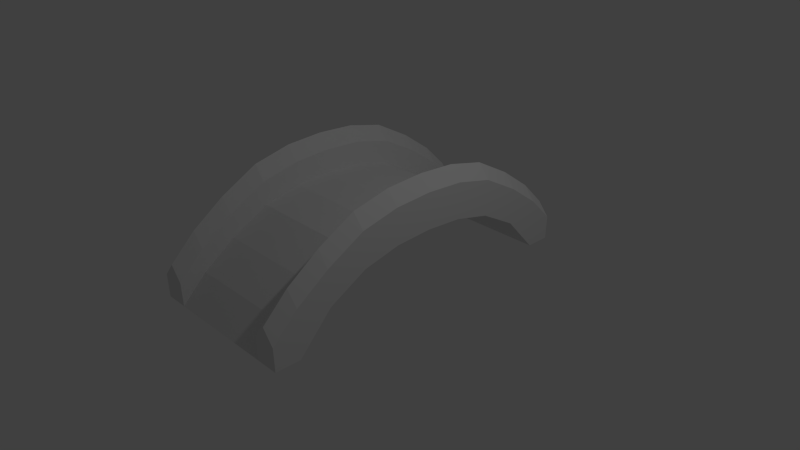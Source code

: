 # Source: PONTE.blend  (saved by Blender 2.76.0; exported with 4.5.12 LTS)
import bpy
from mathutils import Matrix  # noqa: F401  (used for matrix-valued properties, if any)

bpy.ops.wm.read_factory_settings(use_empty=True)
scene = bpy.context.scene
scene.name = 'Scene'

# ---- collections
col_collection_1 = bpy.data.collections.new('Collection 1'); scene.collection.children.link(col_collection_1)

# ---- materials (node trees are filled in below, after node groups)
mat_material = bpy.data.materials.new('Material')
mat_material.alpha_threshold = 0.0
mat_material.use_transparent_shadow = False
mat_material.roughness = 0.5
mat_material.line_color = (0.0, 0.0, 0.0, 1.0)

# ---- material node trees

# ---- world
world_world = bpy.data.worlds.new('World'); scene.world = world_world
world_world.color = (0.05088, 0.05088, 0.05088)
world_world.use_sun_shadow = False
world_world.sun_shadow_jitter_overblur = 0.0
world_world.cycles.sampling_method = 'MANUAL'
world_world.cycles.sample_map_resolution = 256

# ---- cameras
cam_camera = bpy.data.cameras.new('Camera')
cam_camera.clip_end = 100.0
cam_camera.lens = 35.0
cam_camera.sensor_width = 32.0
cam_camera.sensor_height = 18.0
cam_camera.ortho_scale = 7.314
cam_camera.dof.focus_distance = 0.0
cam_camera.dof.aperture_fstop = 128.0

# ---- lights
light_lamp = bpy.data.lights.new('Lamp', 'POINT')
light_lamp.transmission_factor = 0.0
light_lamp.cutoff_distance = 30.0
light_lamp.energy = 100.0
light_lamp.shadow_buffer_clip_start = 1.001
light_lamp.shadow_soft_size = 0.1
light_lamp.shadow_maximum_resolution = 0.006
light_lamp.use_absolute_resolution = True
light_lamp.cycles.use_multiple_importance_sampling = False

# ---- meshes
me_cube = bpy.data.meshes.new('Cube')
me_cube.from_pydata([(1.0, -11.6, -1.0), (1.0, -13.6, -1.0), (-1.0, -13.6, -1.0), (-1.0, -11.6, -1.0), (1.0, -11.6, 1.0), (-1.0, -8.947, 1.886), (1.0, -8.947, 1.886), (-1.0, -11.6, 1.0), (1.0, -9.011, 2.864), (-1.0, -9.011, 2.864), (-1.0, -5.939, 3.547), (1.0, -5.939, 3.547), (1.0, -6.002, 4.525), (-1.0, -6.002, 4.525), (0.7113, -13.6, -1.0), (0.7113, -9.011, 2.864), (0.7113, -11.6, 1.0), (0.7113, -8.947, 1.886), (0.7113, -6.002, 4.525), (0.7113, -5.939, 3.547), (-0.7113, -11.6, -1.0), (-0.7113, -13.6, -1.0), (-0.7113, -9.011, 2.864), (-0.7113, -11.6, 1.0), (-0.7113, -8.947, 1.886), (-0.7113, -6.002, 4.525), (-0.7113, -5.939, 3.547), (-0.7113, -13.66, 0.886), (-1.0, -13.66, 0.886), (-1.0, -11.66, 2.886), (-1.0, -9.078, 4.75), (-0.7113, -9.078, 4.75), (-0.7113, -11.66, 2.886), (1.0, -11.66, 2.886), (1.0, -13.66, 0.886), (1.0, -9.078, 4.75), (-0.7113, -6.069, 6.411), (-1.0, -6.069, 6.411), (1.0, -6.069, 6.411), (0.7113, -13.66, 0.886), (0.7113, -9.078, 4.75), (0.7113, -11.66, 2.886), (0.7113, -6.069, 6.411), (0.8557, -13.6, -1.0), (0.8557, -8.947, 1.886), (0.8557, -5.939, 3.547), (0.8557, -13.66, 2.006), (0.8557, -9.078, 5.87), (0.8557, -11.66, 4.006), (0.8557, -6.069, 7.531), (-0.8557, -11.6, -1.0), (-0.8557, -8.947, 1.886), (-0.8557, -5.939, 3.547), (-0.8557, -13.66, 2.006), (-0.8557, -9.078, 5.87), (-0.8557, -11.66, 4.006), (-0.8557, -6.069, 7.531), (1.0, -2.969, 4.256), (1.0, -3.001, 5.235), (-1.0, -2.969, 4.256), (-1.0, -3.001, 5.235), (0.7113, -3.001, 5.235), (0.7113, -2.969, 4.256), (-0.7113, -3.001, 5.235), (-0.7113, -2.969, 4.256), (1.0, -3.035, 7.121), (-1.0, -3.035, 7.121), (0.7113, -3.035, 7.121), (-0.7113, -3.035, 7.121), (0.8557, -3.035, 8.241), (0.8557, -2.969, 4.256), (-0.8557, -3.035, 8.241), (-0.8557, -2.969, 4.256), (0.7113, -11.6, -1.0), (-0.8557, -13.6, -1.0), (0.8557, -11.6, -1.0), (1.0, 11.6, -1.0), (1.0, 13.6, -1.0), (-1.0, 13.6, -1.0), (-1.0, 11.6, -1.0), (1.0, 11.6, 1.0), (-1.0, 8.947, 1.886), (1.0, 8.947, 1.886), (-1.0, 11.6, 1.0), (1.0, 9.011, 2.864), (-1.0, 9.011, 2.864), (-1.0, 5.939, 3.547), (1.0, 5.939, 3.547), (1.0, 6.002, 4.525), (-1.0, 6.002, 4.525), (-1.0, 0.0, 4.434), (-1.0, 0.0, 5.414), (1.0, 0.0, 5.414), (1.0, 0.0, 4.434), (0.7113, 11.6, -1.0), (0.7113, 13.6, -1.0), (0.7113, 9.011, 2.864), (0.7113, 11.6, 1.0), (0.7113, 8.947, 1.886), (0.7113, 6.002, 4.525), (0.7113, 5.939, 3.547), (0.7113, 0.0, 5.414), (0.7113, 0.0, 4.434), (-0.7113, 11.6, -1.0), (-0.7113, 13.6, -1.0), (-0.7113, 9.011, 2.864), (-0.7113, 11.6, 1.0), (-0.7113, 8.947, 1.886), (-0.7113, 6.002, 4.525), (-0.7113, 5.939, 3.547), (-0.7113, 0.0, 5.414), (-0.7113, 0.0, 4.434), (-0.7113, 13.66, 0.886), (-1.0, 13.66, 0.886), (-1.0, 11.66, 2.886), (-1.0, 9.078, 4.75), (-0.7113, 9.078, 4.75), (-0.7113, 11.66, 2.886), (1.0, 11.66, 2.886), (1.0, 13.66, 0.886), (1.0, 9.078, 4.75), (-0.7113, 6.069, 6.411), (-1.0, 6.069, 6.411), (1.0, 6.069, 6.411), (-1.0, 0.0, 7.3), (-0.7113, 0.0, 7.3), (1.0, 0.0, 7.3), (0.7113, 13.66, 0.886), (0.7113, 9.078, 4.75), (0.7113, 11.66, 2.886), (0.7113, 6.069, 6.411), (0.7113, 0.0, 7.3), (0.8557, 8.947, 1.886), (0.8557, 5.939, 3.547), (0.8557, 0.0, 4.434), (0.8557, 13.66, 2.006), (0.8557, 9.078, 5.87), (0.8557, 11.66, 4.006), (0.8557, 6.069, 7.531), (0.8557, 0.0, 8.42), (-0.8557, 11.6, -1.0), (-0.8557, 13.6, -1.0), (-0.8557, 8.947, 1.886), (-0.8557, 5.939, 3.547), (-0.8557, 0.0, 4.434), (-0.8557, 13.66, 2.006), (-0.8557, 9.078, 5.87), (-0.8557, 11.66, 4.006), (-0.8557, 6.069, 7.531), (-0.8557, 0.0, 8.42), (1.0, 2.969, 4.256), (1.0, 3.001, 5.235), (-1.0, 2.969, 4.256), (-1.0, 3.001, 5.235), (0.7113, 3.001, 5.235), (0.7113, 2.969, 4.256), (-0.7113, 3.001, 5.235), (-0.7113, 2.969, 4.256), (1.0, 3.035, 7.121), (-1.0, 3.035, 7.121), (0.7113, 3.035, 7.121), (-0.7113, 3.035, 7.121), (0.8557, 3.035, 8.241), (0.8557, 2.969, 4.256), (-0.8557, 3.035, 8.241), (-0.8557, 2.969, 4.256), (1.0, 9.078, 3.491), (0.7113, 9.078, 3.491), (-1.0, 9.078, 3.491), (-0.7113, 9.078, 3.491), (-0.8557, 9.078, 4.611), (0.8557, 11.6, -1.0), (0.8557, 13.6, -1.0), (0.8557, 9.078, 4.611)], [(173, 166), (170, 169), (168, 170), (167, 173)], [(50, 74, 2, 3), (0, 4, 1), (8, 6, 11, 12), (2, 7, 3), (3, 7, 9, 5), (1, 4, 33, 34), (50, 3, 5, 51), (4, 0, 6, 8), (58, 57, 93, 92), (58, 92, 126, 65), (51, 5, 10, 52), (5, 9, 13, 10), (72, 59, 90, 144), (59, 60, 91, 90), (63, 61, 101, 110), (70, 62, 102, 134), (61, 18, 42, 67), (44, 17, 19, 45), (22, 15, 18, 25), (75, 73, 17, 44), (23, 16, 15, 22), (15, 16, 41, 40), (75, 43, 14, 73), (74, 21, 27, 53), (16, 14, 39, 41), (23, 22, 31, 32), (62, 64, 111, 102), (17, 24, 26, 19), (73, 20, 24, 17), (16, 23, 21, 14), (73, 14, 21, 20), (55, 29, 28, 53), (48, 33, 35, 47), (47, 35, 38, 49), (69, 65, 126, 139), (48, 41, 39, 46), (55, 32, 31, 54), (54, 31, 36, 56), (71, 68, 125, 149), (18, 15, 40, 42), (13, 9, 30, 37), (43, 1, 34, 46), (63, 110, 125, 68), (8, 12, 38, 35), (21, 23, 32, 27), (9, 7, 29, 30), (7, 2, 28, 29), (60, 13, 37, 66), (22, 25, 36, 31), (4, 8, 35, 33), (14, 43, 46, 39), (33, 48, 46, 34), (67, 69, 139, 131), (40, 47, 49, 42), (41, 48, 47, 40), (0, 1, 43, 75), (0, 75, 44, 6), (6, 44, 45, 11), (57, 70, 134, 93), (66, 71, 149, 124), (30, 54, 56, 37), (29, 55, 54, 30), (32, 55, 53, 27), (2, 74, 53, 28), (64, 72, 144, 111), (24, 51, 52, 26), (20, 50, 51, 24), (20, 21, 74, 50), (26, 52, 72, 64), (37, 56, 71, 66), (11, 45, 70, 57), (42, 49, 69, 67), (91, 60, 66, 124), (25, 63, 68, 36), (56, 36, 68, 71), (49, 38, 65, 69), (19, 26, 64, 62), (101, 61, 67, 131), (45, 19, 62, 70), (25, 18, 61, 63), (10, 13, 60, 59), (52, 10, 59, 72), (12, 58, 65, 38), (12, 11, 57, 58), (140, 79, 78, 141), (76, 77, 80), (84, 88, 87, 82), (78, 79, 83), (79, 81, 85, 83), (77, 119, 118, 80), (140, 142, 81, 79), (80, 84, 82, 76), (151, 92, 93, 150), (151, 158, 126, 92), (142, 143, 86, 81), (81, 86, 89, 85), (165, 144, 90, 152), (152, 90, 91, 153), (156, 110, 101, 154), (163, 134, 102, 155), (154, 160, 130, 99), (132, 133, 100, 98), (105, 108, 99, 96), (171, 132, 98, 94), (106, 105, 96, 97), (96, 128, 129, 97), (171, 94, 95, 172), (141, 145, 112, 104), (97, 129, 127, 95), (106, 117, 116, 105), (155, 102, 111, 157), (101, 110, 111, 102), (98, 100, 109, 107), (94, 98, 107, 103), (97, 95, 104, 106), (94, 103, 104, 95), (147, 145, 113, 114), (137, 136, 120, 118), (136, 138, 123, 120), (162, 139, 126, 158), (137, 135, 127, 129), (147, 146, 116, 117), (146, 148, 121, 116), (164, 149, 125, 161), (99, 130, 128, 96), (89, 122, 115, 85), (172, 135, 119, 77), (156, 161, 125, 110), (84, 120, 123, 88), (104, 112, 117, 106), (85, 115, 114, 83), (83, 114, 113, 78), (153, 159, 122, 89), (105, 116, 121, 108), (80, 118, 120, 84), (95, 127, 135, 172), (118, 119, 135, 137), (160, 131, 139, 162), (128, 130, 138, 136), (129, 128, 136, 137), (76, 171, 172, 77), (76, 82, 132, 171), (82, 87, 133, 132), (150, 93, 134, 163), (159, 124, 149, 164), (115, 122, 148, 146), (114, 115, 146, 147), (117, 112, 145, 147), (78, 113, 145, 141), (157, 111, 144, 165), (107, 109, 143, 142), (103, 107, 142, 140), (103, 140, 141, 104), (109, 157, 165, 143), (122, 159, 164, 148), (87, 150, 163, 133), (130, 160, 162, 138), (91, 124, 159, 153), (108, 121, 161, 156), (148, 164, 161, 121), (138, 162, 158, 123), (100, 155, 157, 109), (101, 131, 160, 154), (133, 163, 155, 100), (108, 156, 154, 99), (86, 152, 153, 89), (143, 165, 152, 86), (88, 123, 158, 151), (88, 151, 150, 87)])
_uv = me_cube.uv_layers.new(name='UVMap')
_uv.uv.foreach_set('vector', [0.3789, 0.1428, 0.3432, 0.1375, 0.3437, 0.1345, 0.379, 0.1403, 0.3792, 0.1713, 0.3948, 0.1957, 0.3428, 0.177, 0.4574, 0.1923, 0.4478, 0.1751, 0.5186, 0.1757, 0.5246, 0.1945, 0.3437, 0.1345, 0.3943, 0.1159, 0.379, 0.1403, 0.379, 0.1403, 0.3943, 0.1159, 0.4563, 0.1183, 0.447, 0.1355, 0.3428, 0.177, 0.3948, 0.1957, 0.415, 0.2232, 0.359, 0.2148, 0.3789, 0.1428, 0.379, 0.1403, 0.447, 0.1355, 0.4472, 0.1385, 0.3948, 0.1957, 0.3792, 0.1713, 0.4478, 0.1751, 0.4574, 0.1923, 0.5845, 0.1935, 0.5819, 0.1743, 0.6425, 0.1731, 0.6428, 0.1924, 0.5845, 0.1935, 0.6428, 0.1924, 0.6432, 0.2273, 0.5892, 0.2279, 0.4472, 0.1385, 0.447, 0.1355, 0.5181, 0.1336, 0.5181, 0.1365, 0.447, 0.1355, 0.4563, 0.1183, 0.5237, 0.1147, 0.5181, 0.1336, 0.5815, 0.1363, 0.5815, 0.1334, 0.642, 0.1331, 0.642, 0.1359, 0.5815, 0.1334, 0.5835, 0.1142, 0.6418, 0.1138, 0.642, 0.1331, 0.06703, 0.133, 0.06621, 0.1643, 6.653e-05, 0.1625, 0.0008905, 0.1312, 0.5819, 0.1714, 0.5818, 0.1684, 0.6425, 0.1672, 0.6425, 0.1702, 0.5816, 0.3029, 0.5197, 0.2958, 0.5341, 0.2632, 0.5883, 0.2673, 0.4479, 0.1724, 0.448, 0.1697, 0.5185, 0.1697, 0.5185, 0.1727, 0.2105, 0.1367, 0.2097, 0.168, 0.1341, 0.166, 0.1349, 0.1347, 0.379, 0.1689, 0.3789, 0.1663, 0.448, 0.1697, 0.4479, 0.1724, 0.2806, 0.1386, 0.2798, 0.1699, 0.2097, 0.168, 0.2105, 0.1367, 0.4505, 0.29, 0.3856, 0.2811, 0.4124, 0.2543, 0.4719, 0.26, 0.379, 0.1689, 0.3424, 0.1743, 0.342, 0.1715, 0.3789, 0.1663, 0.3432, 0.1375, 0.3428, 0.1402, 0.3058, 0.1348, 0.2839, 0.1284, 0.3856, 0.2811, 0.3255, 0.2767, 0.3549, 0.2494, 0.4124, 0.2543, 0.3835, 0.03175, 0.4476, 0.02134, 0.4695, 0.05052, 0.4106, 0.0576, 0.5818, 0.1684, 0.5815, 0.1393, 0.6421, 0.1389, 0.6425, 0.1672, 0.448, 0.1697, 0.4473, 0.1412, 0.5181, 0.1395, 0.5185, 0.1697, 0.3789, 0.1663, 0.3788, 0.1453, 0.4473, 0.1412, 0.448, 0.1697, 0.2798, 0.1699, 0.2806, 0.1386, 0.3428, 0.1402, 0.342, 0.1715, 0.3789, 0.1663, 0.342, 0.1715, 0.3428, 0.1402, 0.3788, 0.1453, 0.4256, 0.07165, 0.4138, 0.08827, 0.359, 0.09757, 0.3721, 0.07847, 0.4272, 0.2398, 0.415, 0.2232, 0.4742, 0.2246, 0.4841, 0.2429, 0.4841, 0.2429, 0.4742, 0.2246, 0.5356, 0.2278, 0.5419, 0.2458, 0.5919, 0.2475, 0.5892, 0.2279, 0.6432, 0.2273, 0.6435, 0.2478, 0.4272, 0.2398, 0.4124, 0.2543, 0.3549, 0.2494, 0.3728, 0.234, 0.4256, 0.07165, 0.4106, 0.0576, 0.4695, 0.05052, 0.482, 0.06729, 0.482, 0.06729, 0.4695, 0.05052, 0.5314, 0.0458, 0.5397, 0.06301, 0.5895, 0.06002, 0.5854, 0.0404, 0.6408, 0.03757, 0.641, 0.05843, 0.5197, 0.2958, 0.4505, 0.29, 0.4719, 0.26, 0.5341, 0.2632, 0.5237, 0.1147, 0.4563, 0.1183, 0.4725, 0.08569, 0.5338, 0.08111, 0.3424, 0.1743, 0.3428, 0.177, 0.307, 0.1823, 0.2853, 0.1827, 0.5779, 0.005011, 0.6403, 6.653e-05, 0.6408, 0.03757, 0.5854, 0.0404, 0.4574, 0.1923, 0.5246, 0.1945, 0.5356, 0.2278, 0.4742, 0.2246, 0.3244, 0.03746, 0.3835, 0.03175, 0.4106, 0.0576, 0.3541, 0.06375, 0.4563, 0.1183, 0.3943, 0.1159, 0.4138, 0.08827, 0.4725, 0.08569, 0.3943, 0.1159, 0.3437, 0.1345, 0.359, 0.09757, 0.4138, 0.08827, 0.5835, 0.1142, 0.5237, 0.1147, 0.5338, 0.08111, 0.5873, 0.0797, 0.4476, 0.02134, 0.5163, 0.01373, 0.5314, 0.0458, 0.4695, 0.05052, 0.3948, 0.1957, 0.4574, 0.1923, 0.4742, 0.2246, 0.415, 0.2232, 0.342, 0.1715, 0.3424, 0.1743, 0.2853, 0.1827, 0.3061, 0.1768, 0.415, 0.2232, 0.4272, 0.2398, 0.3728, 0.234, 0.359, 0.2148, 0.5883, 0.2673, 0.5919, 0.2475, 0.6435, 0.2478, 0.6438, 0.2687, 0.4719, 0.26, 0.4841, 0.2429, 0.5419, 0.2458, 0.5341, 0.2632, 0.4124, 0.2543, 0.4272, 0.2398, 0.4841, 0.2429, 0.4719, 0.26, 0.3792, 0.1713, 0.3428, 0.177, 0.3424, 0.1743, 0.379, 0.1689, 0.3792, 0.1713, 0.379, 0.1689, 0.4479, 0.1724, 0.4478, 0.1751, 0.4478, 0.1751, 0.4479, 0.1724, 0.5185, 0.1727, 0.5186, 0.1757, 0.5819, 0.1743, 0.5819, 0.1714, 0.6425, 0.1702, 0.6425, 0.1731, 0.5873, 0.0797, 0.5895, 0.06002, 0.641, 0.05843, 0.6413, 0.07887, 0.4725, 0.08569, 0.482, 0.06729, 0.5397, 0.06301, 0.5338, 0.08111, 0.4138, 0.08827, 0.4256, 0.07165, 0.482, 0.06729, 0.4725, 0.08569, 0.4106, 0.0576, 0.4256, 0.07165, 0.3721, 0.07847, 0.3541, 0.06375, 0.3437, 0.1345, 0.3432, 0.1375, 0.2839, 0.1284, 0.3061, 0.1289, 0.5815, 0.1393, 0.5815, 0.1363, 0.642, 0.1359, 0.6421, 0.1389, 0.4473, 0.1412, 0.4472, 0.1385, 0.5181, 0.1365, 0.5181, 0.1395, 0.3788, 0.1453, 0.3789, 0.1428, 0.4472, 0.1385, 0.4473, 0.1412, 0.3788, 0.1453, 0.3428, 0.1402, 0.3432, 0.1375, 0.3789, 0.1428, 0.5181, 0.1395, 0.5181, 0.1365, 0.5815, 0.1363, 0.5815, 0.1393, 0.5338, 0.08111, 0.5397, 0.06301, 0.5895, 0.06002, 0.5873, 0.0797, 0.5186, 0.1757, 0.5185, 0.1727, 0.5819, 0.1714, 0.5819, 0.1743, 0.5341, 0.2632, 0.5419, 0.2458, 0.5919, 0.2475, 0.5883, 0.2673, 0.6418, 0.1138, 0.5835, 0.1142, 0.5873, 0.0797, 0.6413, 0.07887, 0.5163, 0.01373, 0.5779, 0.005011, 0.5854, 0.0404, 0.5314, 0.0458, 0.5397, 0.06301, 0.5314, 0.0458, 0.5854, 0.0404, 0.5895, 0.06002, 0.5419, 0.2458, 0.5356, 0.2278, 0.5892, 0.2279, 0.5919, 0.2475, 0.5185, 0.1697, 0.5181, 0.1395, 0.5815, 0.1393, 0.5818, 0.1684, 0.6443, 0.3063, 0.5816, 0.3029, 0.5883, 0.2673, 0.6438, 0.2687, 0.5185, 0.1727, 0.5185, 0.1697, 0.5818, 0.1684, 0.5819, 0.1714, 0.1349, 0.1347, 0.1341, 0.166, 0.06621, 0.1643, 0.06703, 0.133, 0.5181, 0.1336, 0.5237, 0.1147, 0.5835, 0.1142, 0.5815, 0.1334, 0.5181, 0.1365, 0.5181, 0.1336, 0.5815, 0.1334, 0.5815, 0.1363, 0.5246, 0.1945, 0.5845, 0.1935, 0.5892, 0.2279, 0.5356, 0.2278, 0.5246, 0.1945, 0.5186, 0.1757, 0.5819, 0.1743, 0.5845, 0.1935, 0.9053, 0.1359, 0.9051, 0.1334, 0.9403, 0.1267, 0.9408, 0.1297, 0.9058, 0.1645, 0.9423, 0.1692, 0.8908, 0.1892, 0.8281, 0.1874, 0.7609, 0.1914, 0.7665, 0.1724, 0.8372, 0.1701, 0.9403, 0.1267, 0.9051, 0.1334, 0.8892, 0.1095, 0.9051, 0.1334, 0.837, 0.1304, 0.8272, 0.1134, 0.8892, 0.1095, 0.9423, 0.1692, 0.927, 0.2074, 0.8713, 0.2173, 0.8908, 0.1892, 0.9053, 0.1359, 0.8369, 0.1334, 0.837, 0.1304, 0.9051, 0.1334, 0.8908, 0.1892, 0.8281, 0.1874, 0.8372, 0.1701, 0.9058, 0.1645, 0.7011, 0.192, 0.6428, 0.1924, 0.6425, 0.1731, 0.7031, 0.1728, 0.7011, 0.192, 0.6973, 0.2265, 0.6432, 0.2273, 0.6428, 0.1924, 0.8369, 0.1334, 0.766, 0.1333, 0.7659, 0.1304, 0.837, 0.1304, 0.837, 0.1304, 0.7659, 0.1304, 0.7598, 0.1116, 0.8272, 0.1134, 0.7026, 0.1347, 0.642, 0.1359, 0.642, 0.1331, 0.7025, 0.1318, 0.7025, 0.1318, 0.642, 0.1331, 0.6418, 0.1138, 0.7, 0.1127, 0.05729, 0.3335, 6.653e-05, 0.3335, 6.654e-05, 0.3064, 0.05729, 0.3064, 0.7031, 0.1698, 0.6425, 0.1702, 0.6425, 0.1672, 0.7031, 0.1668, 0.7068, 0.3013, 0.6992, 0.2658, 0.7533, 0.2604, 0.7685, 0.2925, 0.8371, 0.1674, 0.7665, 0.1695, 0.7664, 0.1665, 0.8369, 0.1646, 0.1814, 0.3335, 0.116, 0.3335, 0.116, 0.3064, 0.1814, 0.3064, 0.9059, 0.162, 0.8371, 0.1674, 0.8369, 0.1646, 0.9059, 0.1594, 0.2421, 0.3335, 0.1814, 0.3335, 0.1814, 0.3064, 0.2421, 0.3064, 0.8375, 0.2849, 0.8154, 0.2556, 0.8748, 0.2483, 0.9022, 0.2744, 0.9059, 0.162, 0.9059, 0.1594, 0.9429, 0.1637, 0.9426, 0.1664, 0.9408, 0.1297, 0.9999, 0.1191, 0.9781, 0.126, 0.9413, 0.1324, 0.9022, 0.2744, 0.8748, 0.2483, 0.932, 0.2418, 0.9622, 0.2684, 0.8977, 0.02504, 0.8714, 0.05159, 0.8123, 0.04604, 0.8335, 0.0163, 0.7031, 0.1668, 0.6425, 0.1672, 0.6421, 0.1389, 0.7027, 0.1377, 0.3231, 0.325, 0.2961, 0.325, 0.2961, 0.3064, 0.3231, 0.3064, 0.8369, 0.1646, 0.7664, 0.1665, 0.766, 0.1363, 0.8369, 0.1361, 0.9059, 0.1594, 0.8369, 0.1646, 0.8369, 0.1361, 0.9055, 0.1384, 0.2421, 0.3064, 0.2959, 0.3064, 0.2959, 0.3335, 0.2421, 0.3335, 0.9059, 0.1594, 0.9055, 0.1384, 0.9413, 0.1324, 0.9429, 0.1637, 0.8568, 0.06602, 0.9104, 0.07145, 0.924, 0.09019, 0.869, 0.08233, 0.8596, 0.2341, 0.8027, 0.2387, 0.8122, 0.2202, 0.8713, 0.2173, 0.8027, 0.2387, 0.745, 0.2432, 0.7508, 0.225, 0.8122, 0.2202, 0.6951, 0.2462, 0.6435, 0.2478, 0.6432, 0.2273, 0.6973, 0.2265, 0.8596, 0.2341, 0.9137, 0.227, 0.932, 0.2418, 0.8748, 0.2483, 0.8568, 0.06602, 0.8002, 0.06314, 0.8123, 0.04604, 0.8714, 0.05159, 0.8002, 0.06314, 0.7425, 0.06037, 0.7503, 0.04294, 0.8123, 0.04604, 0.6926, 0.05867, 0.641, 0.05843, 0.6408, 0.03757, 0.6961, 0.03895, 0.7685, 0.2925, 0.7533, 0.2604, 0.8154, 0.2556, 0.8375, 0.2849, 0.7598, 0.1116, 0.7488, 0.07831, 0.8102, 0.08128, 0.8272, 0.1134, 0.9426, 0.1664, 0.9999, 0.1734, 0.9782, 0.1736, 0.9423, 0.1692, 0.7028, 0.003379, 0.6961, 0.03895, 0.6408, 0.03757, 0.6403, 6.653e-05, 0.8281, 0.1874, 0.8122, 0.2202, 0.7508, 0.225, 0.7609, 0.1914, 0.957, 0.0292, 0.928, 0.05625, 0.8714, 0.05159, 0.8977, 0.02504, 0.8272, 0.1134, 0.8102, 0.08128, 0.869, 0.08233, 0.8892, 0.1095, 0.8892, 0.1095, 0.869, 0.08233, 0.924, 0.09019, 0.9403, 0.1267, 0.7, 0.1127, 0.6953, 0.07829, 0.7488, 0.07831, 0.7598, 0.1116, 0.8335, 0.0163, 0.8123, 0.04604, 0.7503, 0.04294, 0.7646, 0.01049, 0.8908, 0.1892, 0.8713, 0.2173, 0.8122, 0.2202, 0.8281, 0.1874, 0.9429, 0.1637, 0.9789, 0.168, 0.9999, 0.1734, 0.9426, 0.1664, 0.8713, 0.2173, 0.927, 0.2074, 0.9137, 0.227, 0.8596, 0.2341, 0.6992, 0.2658, 0.6438, 0.2687, 0.6435, 0.2478, 0.6951, 0.2462, 0.8154, 0.2556, 0.7533, 0.2604, 0.745, 0.2432, 0.8027, 0.2387, 0.8748, 0.2483, 0.8154, 0.2556, 0.8027, 0.2387, 0.8596, 0.2341, 0.9058, 0.1645, 0.9059, 0.162, 0.9426, 0.1664, 0.9423, 0.1692, 0.9058, 0.1645, 0.8372, 0.1701, 0.8371, 0.1674, 0.9059, 0.162, 0.8372, 0.1701, 0.7665, 0.1724, 0.7665, 0.1695, 0.8371, 0.1674, 0.7031, 0.1728, 0.6425, 0.1731, 0.6425, 0.1702, 0.7031, 0.1698, 0.6953, 0.07829, 0.6413, 0.07887, 0.641, 0.05843, 0.6926, 0.05867, 0.8102, 0.08128, 0.7488, 0.07831, 0.7425, 0.06037, 0.8002, 0.06314, 0.869, 0.08233, 0.8102, 0.08128, 0.8002, 0.06314, 0.8568, 0.06602, 0.8714, 0.05159, 0.928, 0.05625, 0.9104, 0.07145, 0.8568, 0.06602, 0.9403, 0.1267, 0.9777, 0.1201, 0.9999, 0.1191, 0.9408, 0.1297, 0.7027, 0.1377, 0.6421, 0.1389, 0.642, 0.1359, 0.7026, 0.1347, 0.8369, 0.1361, 0.766, 0.1363, 0.766, 0.1333, 0.8369, 0.1334, 0.9055, 0.1384, 0.8369, 0.1361, 0.8369, 0.1334, 0.9053, 0.1359, 0.9055, 0.1384, 0.9053, 0.1359, 0.9408, 0.1297, 0.9413, 0.1324, 0.766, 0.1363, 0.7027, 0.1377, 0.7026, 0.1347, 0.766, 0.1333, 0.7488, 0.07831, 0.6953, 0.07829, 0.6926, 0.05867, 0.7425, 0.06037, 0.7665, 0.1724, 0.7031, 0.1728, 0.7031, 0.1698, 0.7665, 0.1695, 0.7533, 0.2604, 0.6992, 0.2658, 0.6951, 0.2462, 0.745, 0.2432, 0.6418, 0.1138, 0.6413, 0.07887, 0.6953, 0.07829, 0.7, 0.1127, 0.7646, 0.01049, 0.7503, 0.04294, 0.6961, 0.03895, 0.7028, 0.003379, 0.7425, 0.06037, 0.6926, 0.05867, 0.6961, 0.03895, 0.7503, 0.04294, 0.745, 0.2432, 0.6951, 0.2462, 0.6973, 0.2265, 0.7508, 0.225, 0.7664, 0.1665, 0.7031, 0.1668, 0.7027, 0.1377, 0.766, 0.1363, 0.6443, 0.3063, 0.6438, 0.2687, 0.6992, 0.2658, 0.7068, 0.3013, 0.7665, 0.1695, 0.7031, 0.1698, 0.7031, 0.1668, 0.7664, 0.1665, 0.116, 0.3335, 0.05729, 0.3335, 0.05729, 0.3064, 0.116, 0.3064, 0.7659, 0.1304, 0.7025, 0.1318, 0.7, 0.1127, 0.7598, 0.1116, 0.766, 0.1333, 0.7026, 0.1347, 0.7025, 0.1318, 0.7659, 0.1304, 0.7609, 0.1914, 0.7508, 0.225, 0.6973, 0.2265, 0.7011, 0.192, 0.7609, 0.1914, 0.7011, 0.192, 0.7031, 0.1728, 0.7665, 0.1724])
me_cube.materials.append(mat_material)
me_cube.use_remesh_preserve_volume = False
me_cube.use_remesh_preserve_attributes = False
me_cube.use_mirror_vertex_groups = False
me_cube.update()

# ---- objects
ob_cube = bpy.data.objects.new('Cube', me_cube)
ob_lamp = bpy.data.objects.new('Lamp', light_lamp)
ob_camera = bpy.data.objects.new('Camera', cam_camera)

# ---- transforms, parenting, visibility, modifiers, constraints
ob_cube.location = (0.0, 0.0, 0.0)
ob_cube.scale = (1.073, 0.1671, 0.1671)
ob_cube.lock_rotations_4d = False
ob_cube.empty_display_type = 'ARROWS'
ob_cube.lineart.crease_threshold = 0.0
ob_lamp.location = (4.076, 1.005, 5.904)
ob_lamp.rotation_euler = (0.6503, 0.05522, 1.866)
ob_lamp.lock_rotations_4d = False
ob_lamp.empty_display_type = 'ARROWS'
ob_lamp.color = (0.0, 0.0, 0.0, 0.0)
ob_lamp.lineart.crease_threshold = 0.0
ob_camera.location = (7.481, -6.508, 5.344)
ob_camera.rotation_euler = (1.109, 0.0, 0.8149)
ob_camera.lock_rotations_4d = False
ob_camera.empty_display_type = 'ARROWS'
ob_camera.color = (0.0, 0.0, 0.0, 0.0)
ob_camera.display_type = 'WIRE'
ob_camera.lineart.crease_threshold = 0.0

# ---- collection membership
col_collection_1.objects.link(ob_cube)
col_collection_1.objects.link(ob_lamp)
col_collection_1.objects.link(ob_camera)

# ---- scene / render settings (as saved in the file)
scene.camera = ob_camera
scene.frame_start = 1; scene.frame_end = 250; scene.frame_set(1)
scene.render.engine = 'BLENDER_EEVEE_NEXT'
scene.render.resolution_percentage = 50
scene.render.dither_intensity = 0.0
scene.cycles.use_denoising = False
scene.cycles.samples = 10
scene.cycles.sampling_pattern = 'TABULATED_SOBOL'
scene.cycles.light_sampling_threshold = 0.0
scene.cycles.use_adaptive_sampling = False
scene.cycles.use_light_tree = False
scene.cycles.blur_glossy = 0.0
scene.cycles.pixel_filter_type = 'GAUSSIAN'
scene.cycles.sample_clamp_indirect = 0.0
scene.view_settings.view_transform = 'Standard'
bpy.context.view_layer.update()
